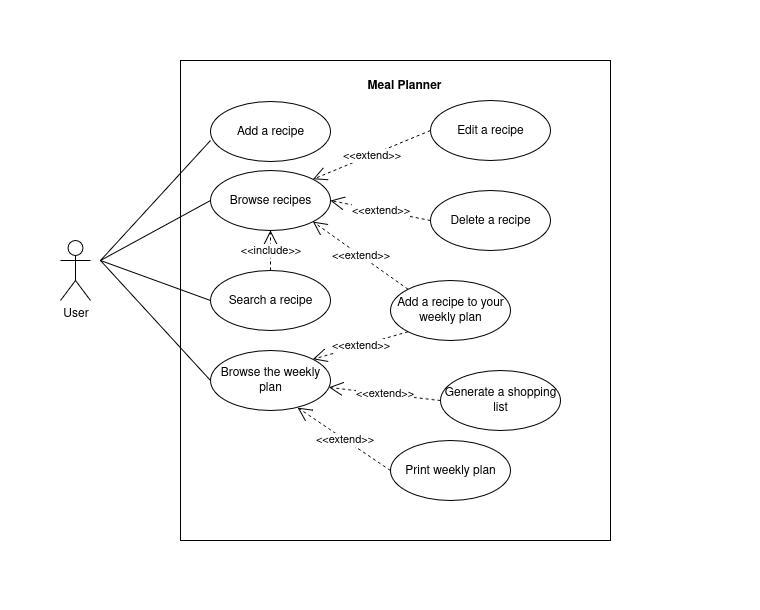

The diagram above was exported from draw.io. Its source (the exported page's mxGraphModel, read from the mxfile embedded in the PNG):
<mxGraphModel dx="1301" dy="771" grid="1" gridSize="10" guides="1" tooltips="1" connect="1" arrows="1" fold="1" page="1" pageScale="1" pageWidth="827" pageHeight="1169" math="0" shadow="0">
  <root>
    <mxCell id="0" />
    <mxCell id="1" parent="0" />
    <mxCell id="A0_-gni38jgJT02VdXeb-32" value="" style="rounded=0;whiteSpace=wrap;html=1;strokeColor=none;" vertex="1" parent="1">
      <mxGeometry x="10" y="90" width="760" height="610" as="geometry" />
    </mxCell>
    <mxCell id="A0_-gni38jgJT02VdXeb-6" value="" style="html=1;whiteSpace=wrap;" vertex="1" parent="1">
      <mxGeometry x="190" y="150" width="430" height="480" as="geometry" />
    </mxCell>
    <mxCell id="A0_-gni38jgJT02VdXeb-7" value="&lt;b&gt;Meal Planner&lt;/b&gt;" style="text;strokeColor=none;align=center;fillColor=none;html=1;verticalAlign=middle;whiteSpace=wrap;rounded=0;" vertex="1" parent="1">
      <mxGeometry x="361" y="160" width="106" height="30" as="geometry" />
    </mxCell>
    <mxCell id="A0_-gni38jgJT02VdXeb-8" value="User" style="shape=umlActor;verticalLabelPosition=bottom;verticalAlign=top;html=1;" vertex="1" parent="1">
      <mxGeometry x="70" y="330" width="30" height="60" as="geometry" />
    </mxCell>
    <mxCell id="A0_-gni38jgJT02VdXeb-9" value="Add a recipe" style="ellipse;whiteSpace=wrap;html=1;" vertex="1" parent="1">
      <mxGeometry x="220" y="191" width="120" height="60" as="geometry" />
    </mxCell>
    <mxCell id="A0_-gni38jgJT02VdXeb-10" value="Browse recipes" style="ellipse;whiteSpace=wrap;html=1;" vertex="1" parent="1">
      <mxGeometry x="220" y="260" width="120" height="60" as="geometry" />
    </mxCell>
    <mxCell id="A0_-gni38jgJT02VdXeb-12" value="Edit a recipe" style="ellipse;whiteSpace=wrap;html=1;" vertex="1" parent="1">
      <mxGeometry x="440" y="190" width="120" height="60" as="geometry" />
    </mxCell>
    <mxCell id="A0_-gni38jgJT02VdXeb-13" value="Delete a recipe" style="ellipse;whiteSpace=wrap;html=1;" vertex="1" parent="1">
      <mxGeometry x="440" y="280" width="120" height="60" as="geometry" />
    </mxCell>
    <mxCell id="A0_-gni38jgJT02VdXeb-14" value="&amp;lt;&amp;lt;extend&amp;gt;&amp;gt;" style="endArrow=open;endSize=12;dashed=1;html=1;rounded=0;entryX=1;entryY=0;entryDx=0;entryDy=0;exitX=0;exitY=0.5;exitDx=0;exitDy=0;" edge="1" parent="1" source="A0_-gni38jgJT02VdXeb-12" target="A0_-gni38jgJT02VdXeb-10">
      <mxGeometry width="160" relative="1" as="geometry">
        <mxPoint x="370" y="241.33" as="sourcePoint" />
        <mxPoint x="230" y="259.99666666666656" as="targetPoint" />
      </mxGeometry>
    </mxCell>
    <mxCell id="A0_-gni38jgJT02VdXeb-15" value="&amp;lt;&amp;lt;extend&amp;gt;&amp;gt;" style="endArrow=open;endSize=12;dashed=1;html=1;rounded=0;exitX=0;exitY=0.5;exitDx=0;exitDy=0;entryX=1;entryY=0.5;entryDx=0;entryDy=0;" edge="1" parent="1" target="A0_-gni38jgJT02VdXeb-10">
      <mxGeometry width="160" relative="1" as="geometry">
        <mxPoint x="440" y="310" as="sourcePoint" />
        <mxPoint x="322" y="359" as="targetPoint" />
      </mxGeometry>
    </mxCell>
    <mxCell id="A0_-gni38jgJT02VdXeb-16" value="Search a recipe" style="ellipse;whiteSpace=wrap;html=1;" vertex="1" parent="1">
      <mxGeometry x="220" y="360" width="120" height="60" as="geometry" />
    </mxCell>
    <mxCell id="A0_-gni38jgJT02VdXeb-17" value="&amp;lt;&amp;lt;include&amp;gt;&amp;gt;" style="endArrow=open;endSize=12;dashed=1;html=1;rounded=0;entryX=0.5;entryY=1;entryDx=0;entryDy=0;" edge="1" parent="1" source="A0_-gni38jgJT02VdXeb-16" target="A0_-gni38jgJT02VdXeb-10">
      <mxGeometry width="160" relative="1" as="geometry">
        <mxPoint x="380" y="350" as="sourcePoint" />
        <mxPoint x="280" y="330" as="targetPoint" />
      </mxGeometry>
    </mxCell>
    <mxCell id="A0_-gni38jgJT02VdXeb-18" value="Add a recipe to your weekly plan" style="ellipse;whiteSpace=wrap;html=1;" vertex="1" parent="1">
      <mxGeometry x="400" y="370" width="120" height="60" as="geometry" />
    </mxCell>
    <mxCell id="A0_-gni38jgJT02VdXeb-19" value="&amp;lt;&amp;lt;extend&amp;gt;&amp;gt;" style="endArrow=open;endSize=12;dashed=1;html=1;rounded=0;exitX=0;exitY=0;exitDx=0;exitDy=0;entryX=1;entryY=1;entryDx=0;entryDy=0;" edge="1" parent="1" source="A0_-gni38jgJT02VdXeb-18" target="A0_-gni38jgJT02VdXeb-10">
      <mxGeometry width="160" relative="1" as="geometry">
        <mxPoint x="420" y="330" as="sourcePoint" />
        <mxPoint x="320" y="310" as="targetPoint" />
      </mxGeometry>
    </mxCell>
    <mxCell id="A0_-gni38jgJT02VdXeb-20" value="Browse the weekly plan" style="ellipse;whiteSpace=wrap;html=1;" vertex="1" parent="1">
      <mxGeometry x="220" y="440" width="120" height="60" as="geometry" />
    </mxCell>
    <mxCell id="A0_-gni38jgJT02VdXeb-21" value="&amp;lt;&amp;lt;extend&amp;gt;&amp;gt;" style="endArrow=open;endSize=12;dashed=1;html=1;rounded=0;exitX=0;exitY=1;exitDx=0;exitDy=0;entryX=1;entryY=0;entryDx=0;entryDy=0;" edge="1" parent="1" source="A0_-gni38jgJT02VdXeb-18" target="A0_-gni38jgJT02VdXeb-20">
      <mxGeometry width="160" relative="1" as="geometry">
        <mxPoint x="438" y="539" as="sourcePoint" />
        <mxPoint x="340" y="470" as="targetPoint" />
      </mxGeometry>
    </mxCell>
    <mxCell id="A0_-gni38jgJT02VdXeb-22" value="Generate a shopping list" style="ellipse;whiteSpace=wrap;html=1;" vertex="1" parent="1">
      <mxGeometry x="450" y="460" width="120" height="60" as="geometry" />
    </mxCell>
    <mxCell id="A0_-gni38jgJT02VdXeb-24" value="Print weekly plan" style="ellipse;whiteSpace=wrap;html=1;" vertex="1" parent="1">
      <mxGeometry x="400" y="530" width="120" height="60" as="geometry" />
    </mxCell>
    <mxCell id="A0_-gni38jgJT02VdXeb-26" value="" style="endArrow=none;html=1;rounded=0;" edge="1" parent="1">
      <mxGeometry width="50" height="50" relative="1" as="geometry">
        <mxPoint x="110" y="350" as="sourcePoint" />
        <mxPoint x="220" y="230" as="targetPoint" />
      </mxGeometry>
    </mxCell>
    <mxCell id="A0_-gni38jgJT02VdXeb-27" value="" style="endArrow=none;html=1;rounded=0;entryX=0;entryY=0.5;entryDx=0;entryDy=0;" edge="1" parent="1" target="A0_-gni38jgJT02VdXeb-10">
      <mxGeometry width="50" height="50" relative="1" as="geometry">
        <mxPoint x="110" y="350" as="sourcePoint" />
        <mxPoint x="230" y="390" as="targetPoint" />
      </mxGeometry>
    </mxCell>
    <mxCell id="A0_-gni38jgJT02VdXeb-28" value="" style="endArrow=none;html=1;rounded=0;entryX=0;entryY=0.5;entryDx=0;entryDy=0;" edge="1" parent="1" target="A0_-gni38jgJT02VdXeb-16">
      <mxGeometry width="50" height="50" relative="1" as="geometry">
        <mxPoint x="110" y="350" as="sourcePoint" />
        <mxPoint x="260" y="340" as="targetPoint" />
      </mxGeometry>
    </mxCell>
    <mxCell id="A0_-gni38jgJT02VdXeb-29" value="" style="endArrow=none;html=1;rounded=0;entryX=0;entryY=0.5;entryDx=0;entryDy=0;" edge="1" parent="1" target="A0_-gni38jgJT02VdXeb-20">
      <mxGeometry width="50" height="50" relative="1" as="geometry">
        <mxPoint x="110" y="350" as="sourcePoint" />
        <mxPoint x="250" y="430" as="targetPoint" />
      </mxGeometry>
    </mxCell>
    <mxCell id="A0_-gni38jgJT02VdXeb-30" value="&amp;lt;&amp;lt;extend&amp;gt;&amp;gt;" style="endArrow=open;endSize=12;dashed=1;html=1;rounded=0;exitX=0;exitY=0.5;exitDx=0;exitDy=0;" edge="1" parent="1" source="A0_-gni38jgJT02VdXeb-22" target="A0_-gni38jgJT02VdXeb-20">
      <mxGeometry width="160" relative="1" as="geometry">
        <mxPoint x="400" y="490" as="sourcePoint" />
        <mxPoint x="330" y="490" as="targetPoint" />
      </mxGeometry>
    </mxCell>
    <mxCell id="A0_-gni38jgJT02VdXeb-31" value="&amp;lt;&amp;lt;extend&amp;gt;&amp;gt;" style="endArrow=open;endSize=12;dashed=1;html=1;rounded=0;exitX=0;exitY=0.5;exitDx=0;exitDy=0;entryX=0.725;entryY=0.95;entryDx=0;entryDy=0;entryPerimeter=0;" edge="1" parent="1" source="A0_-gni38jgJT02VdXeb-24" target="A0_-gni38jgJT02VdXeb-20">
      <mxGeometry width="160" relative="1" as="geometry">
        <mxPoint x="428" y="500" as="sourcePoint" />
        <mxPoint x="300" y="501" as="targetPoint" />
      </mxGeometry>
    </mxCell>
  </root>
</mxGraphModel>